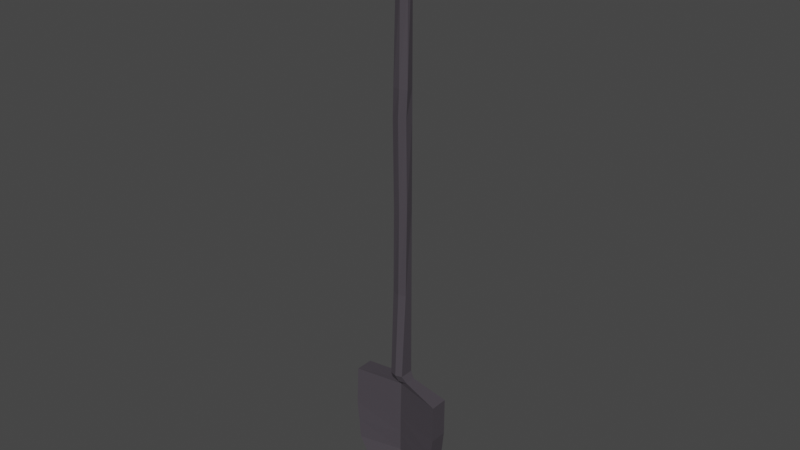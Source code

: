 # Source: Shovel.blend  (saved by Blender 2.93.20; exported with 4.5.12 LTS)
import bpy
from mathutils import Matrix  # noqa: F401  (used for matrix-valued properties, if any)

bpy.ops.wm.read_factory_settings(use_empty=True)
scene = bpy.context.scene
scene.name = 'Scene'

# ---- collections
col_collection = bpy.data.collections.new('Collection'); scene.collection.children.link(col_collection)

# ---- materials (node trees are filled in below, after node groups)
mat_material_001 = bpy.data.materials.new('Material.001')
mat_material_001.use_transparent_shadow = False

# ---- material node trees
mat_material_001.use_nodes = True; mat_material_001.node_tree.nodes.clear()
_N = mat_material_001.node_tree.nodes; _L = mat_material_001.node_tree.links
n0 = _N.new('ShaderNodeBsdfPrincipled'); n0.name = 'Principled BSDF'; n0.location = (10, 300)
n0.distribution = 'GGX'
n0.subsurface_method = 'BURLEY'
n0.inputs[0].default_value = (0.06536, 0.05702, 0.06822, 1.0)
n0.inputs[3].default_value = 1.45
n0.inputs[27].default_value = (0.0, 0.0, 0.0, 1.0)
n0.inputs[28].default_value = 1.0
n1 = _N.new('ShaderNodeOutputMaterial'); n1.name = 'Material Output'; n1.location = (300, 300)
_L.new(n0.outputs[0], n1.inputs[0])
n1.is_active_output = True

# ---- world
world_world = bpy.data.worlds.new('World'); scene.world = world_world
world_world.use_nodes = True; world_world.node_tree.nodes.clear()
_N = world_world.node_tree.nodes; _L = world_world.node_tree.links
n0 = _N.new('ShaderNodeOutputWorld'); n0.name = 'World Output'; n0.location = (300, 300)
n1 = _N.new('ShaderNodeBackground'); n1.name = 'Background'; n1.location = (10, 300)
n1.inputs[0].default_value = (0.05088, 0.05088, 0.05088, 1.0)
_L.new(n1.outputs[0], n0.inputs[0])
n0.is_active_output = True
world_world.color = (0.05088, 0.05088, 0.05088)
world_world.use_sun_shadow = False
world_world.sun_shadow_jitter_overblur = 0.0

# ---- meshes
me_cube_001 = bpy.data.meshes.new('Cube.001')
me_cube_001.from_pydata([(-1.105, -0.4464, -1.0), (-1.154, -0.4464, 1.031), (1.068, -0.4464, -1.0), (1.173, -0.4464, 0.9261), (-1.197, -0.4464, 0.0154), (1.169, -0.4464, -0.03697), (-0.5995, -0.4464, -1.881), (0.5933, -0.4464, -1.881), (-0.003081, -0.4464, -2.254), (0.2285, -0.2723, 1.119), (-0.1982, -0.2723, 1.134), (0.1501, -0.349, 1.307), (-0.1782, -0.349, 1.305), (0.1324, -0.04659, 12.76), (-0.1958, -0.04659, 12.76), (-1.105, 0.0, -1.0), (-1.154, 0.0, 1.031), (1.068, 0.0, -1.0), (1.173, 0.0, 0.9261), (1.169, 0.0, -0.03697), (-1.197, 0.0, 0.0154), (-0.6104, 0.0, -1.882), (0.5933, 0.0, -1.881), (-0.004918, 0.0, -2.256), (0.2285, 0.0, 1.119), (-0.1982, 0.0, 1.134), (0.1501, 0.0, 1.307), (-0.1782, 0.0, 1.305), (0.1324, 0.0, 12.76), (-0.1958, 0.0, 12.76), (-0.2167, -0.2107, 3.457), (-0.1841, -0.2269, 5.609), (-0.2277, -0.2064, 7.761), (-0.1899, -0.2298, 8.456), (-0.1929, -0.1532, 10.61), (0.1354, -0.1532, 10.61), (0.1679, -0.1917, 8.459), (0.1412, -0.2013, 7.763), (0.1719, -0.2058, 5.611), (0.1471, -0.2107, 3.459), (0.1471, 0.0, 3.459), (0.1442, 0.0, 5.611), (0.1412, 0.0, 7.763), (0.1383, 0.0, 8.459), (0.1354, 0.0, 12.07), (-0.1811, 0.0, 3.457), (-0.1841, 0.0, 5.609), (-0.187, 0.0, 7.761), (-0.1899, 0.0, 8.456), (-0.1929, 0.0, 10.61), (-0.01849, -0.1979, -1.0), (0.009243, -0.1979, 0.9784), (-0.01386, -0.1979, -0.01078), (-0.003081, -0.3235, -1.881), (0.01514, -0.3206, 1.126), (-0.01407, -0.3973, 1.306), (-0.0317, -0.09485, 12.76), (-0.0317, -0.04826, 12.76), (-0.03478, -0.2589, 3.458), (-0.006103, -0.2646, 5.61), (-0.04325, -0.2521, 7.762), (-0.01102, -0.259, 8.458), (-0.02876, -0.2015, 10.61), (-0.01701, -0.04826, 3.458), (-0.01994, -0.04826, 5.61), (-0.02288, -0.04826, 7.762), (-0.02582, -0.04826, 9.914), (-0.02876, -0.04826, 10.61), (1.119, -0.4464, -0.5185), (-1.151, -0.4464, -0.4923), (-1.151, 0.0, -0.4923), (1.119, 0.0, -0.5185), (-0.01617, -0.1979, -0.5054), (-1.186, -0.4464, 0.278), (1.17, -0.4464, 0.2121), (1.17, 0.0, 0.2121), (-1.186, 0.0, 0.278), (-0.007888, -0.1979, 0.245), (-0.8521, -0.4464, -1.441), (0.8305, -0.4464, -1.441), (0.8305, 0.0, -1.441), (-0.8576, 0.0, -1.441), (-0.01078, -0.2607, -1.441)], [], [(75, 18, 3, 74), (77, 51, 1, 73), (16, 1, 10, 25), (72, 52, 4, 69), (71, 19, 5, 68), (22, 7, 8, 23), (80, 79, 7, 22), (82, 78, 6, 53), (7, 53, 6, 8), (51, 3, 9, 54), (49, 34, 14, 29), (25, 10, 12, 27), (54, 9, 11, 55), (57, 29, 14, 56), (67, 49, 29, 57), (62, 35, 13, 56), (35, 44, 28, 13), (3, 18, 24, 9), (9, 24, 26, 11), (6, 21, 23, 8), (69, 4, 20, 70), (78, 81, 21, 6), (73, 1, 16, 76), (11, 26, 40, 39), (39, 40, 41, 38), (38, 41, 42, 37), (37, 42, 43, 36), (36, 43, 44, 35), (55, 11, 39, 58), (58, 39, 38, 59), (59, 38, 37, 60), (60, 37, 36, 61), (61, 36, 35, 62), (81, 80, 22, 23, 21), (63, 45, 46, 64), (64, 46, 47, 65), (65, 47, 48, 66), (66, 48, 49, 67), (27, 12, 30, 45), (45, 30, 31, 46), (46, 31, 32, 47), (47, 32, 33, 48), (48, 33, 34, 49), (43, 66, 67, 44), (42, 65, 66, 43), (41, 64, 65, 42), (40, 63, 64, 41), (33, 61, 62, 34), (32, 60, 61, 33), (31, 59, 60, 32), (30, 58, 59, 31), (12, 55, 58, 30), (34, 62, 56, 14), (44, 67, 57, 28), (28, 57, 56, 13), (10, 54, 55, 12), (1, 51, 54, 10), (79, 82, 53, 7), (68, 5, 52, 72), (74, 3, 51, 77), (2, 68, 72, 50), (76, 75, 19, 71, 70, 20), (0, 69, 70, 15), (17, 71, 68, 2), (50, 72, 69, 0), (24, 18, 75, 76, 16, 25, 27, 45, 63, 40, 26), (5, 74, 77, 52), (4, 73, 76, 20), (52, 77, 73, 4), (19, 75, 74, 5), (2, 50, 82, 79), (70, 71, 17, 80, 81, 15), (0, 15, 81, 78), (50, 0, 78, 82), (17, 2, 79, 80)])
_uv = me_cube_001.uv_layers.new(name='UVMap')
_uv.uv.foreach_set('vector', [0.5323, 0.625, 0.625, 0.625, 0.625, 0.75, 0.5323, 0.75, 0.5323, 0.875, 0.625, 0.875, 0.625, 1.0, 0.5323, 1.0, 0.625, 0.125, 0.625, 0.0, 0.625, 0.0, 0.625, 0.125, 0.4375, 0.875, 0.5, 0.875, 0.5, 1.0, 0.4375, 1.0, 0.4375, 0.625, 0.5, 0.625, 0.5, 0.75, 0.4375, 0.75, 0.375, 0.625, 0.375, 0.75, 0.375, 0.75, 0.375, 0.625, 0.375, 0.625, 0.375, 0.75, 0.375, 0.75, 0.375, 0.625, 0.375, 0.875, 0.375, 1.0, 0.375, 1.0, 0.375, 0.875, 0.375, 0.75, 0.375, 0.875, 0.375, 1.0, 0.375, 0.75, 0.625, 0.875, 0.625, 0.75, 0.625, 0.75, 0.625, 0.875, 0.625, 0.125, 0.625, 0.0, 0.625, 0.0, 0.625, 0.125, 0.625, 0.125, 0.625, 0.0, 0.625, 0.0, 0.625, 0.125, 0.625, 0.875, 0.625, 0.75, 0.625, 0.75, 0.625, 0.875, 0.75, 0.625, 0.875, 0.625, 0.875, 0.75, 0.75, 0.75, 0.7292, 0.5833, 0.8333, 0.5417, 0.875, 0.625, 0.75, 0.625, 0.625, 0.875, 0.625, 0.75, 0.625, 0.75, 0.625, 0.875, 0.625, 0.75, 0.625, 0.625, 0.625, 0.625, 0.625, 0.75, 0.625, 0.75, 0.625, 0.625, 0.625, 0.625, 0.625, 0.75, 0.625, 0.75, 0.625, 0.625, 0.625, 0.625, 0.625, 0.75, 0.375, 0.0, 0.375, 0.125, 0.375, 0.125, 0.375, 0.0, 0.4375, 0.0, 0.5, 0.0, 0.5, 0.125, 0.4375, 0.125, 0.375, 0.0, 0.375, 0.125, 0.375, 0.125, 0.375, 0.0, 0.5323, 0.0, 0.625, 0.0, 0.625, 0.125, 0.5323, 0.125, 0.625, 0.75, 0.625, 0.625, 0.625, 0.625, 0.625, 0.75, 0.625, 0.75, 0.625, 0.625, 0.625, 0.625, 0.625, 0.75, 0.625, 0.75, 0.625, 0.625, 0.625, 0.625, 0.625, 0.75, 0.625, 0.75, 0.625, 0.625, 0.625, 0.625, 0.625, 0.75, 0.625, 0.75, 0.625, 0.625, 0.625, 0.625, 0.625, 0.75, 0.625, 0.875, 0.625, 0.75, 0.625, 0.75, 0.625, 0.875, 0.625, 0.875, 0.625, 0.75, 0.625, 0.75, 0.625, 0.875, 0.625, 0.875, 0.625, 0.75, 0.625, 0.75, 0.625, 0.875, 0.625, 0.875, 0.625, 0.75, 0.625, 0.75, 0.625, 0.875, 0.625, 0.875, 0.625, 0.75, 0.625, 0.75, 0.625, 0.875, 0.375, 0.125, 0.375, 0.625, 0.375, 0.625, 0.375, 0.125, 0.375, 0.125, 0.6458, 0.4167, 0.6667, 0.2083, 0.7083, 0.2917, 0.6667, 0.4583, 0.6667, 0.4583, 0.7083, 0.2917, 0.75, 0.375, 0.6875, 0.5, 0.6875, 0.5, 0.75, 0.375, 0.7917, 0.4583, 0.7083, 0.5417, 0.7083, 0.5417, 0.7917, 0.4583, 0.8333, 0.5417, 0.7292, 0.5833, 0.625, 0.125, 0.625, 0.0, 0.625, 0.0, 0.625, 0.125, 0.625, 0.125, 0.625, 0.0, 0.625, 0.0, 0.625, 0.125, 0.625, 0.125, 0.625, 0.0, 0.625, 0.0, 0.625, 0.125, 0.625, 0.125, 0.625, 0.0, 0.625, 0.0, 0.625, 0.125, 0.625, 0.125, 0.625, 0.0, 0.625, 0.0, 0.625, 0.125, 0.625, 0.625, 0.7083, 0.5417, 0.7292, 0.5833, 0.625, 0.625, 0.625, 0.625, 0.6875, 0.5, 0.7083, 0.5417, 0.625, 0.625, 0.625, 0.625, 0.6667, 0.4583, 0.6875, 0.5, 0.625, 0.625, 0.625, 0.625, 0.6458, 0.4167, 0.6667, 0.4583, 0.625, 0.625, 0.625, 1.0, 0.625, 0.875, 0.625, 0.875, 0.625, 1.0, 0.625, 1.0, 0.625, 0.875, 0.625, 0.875, 0.625, 1.0, 0.625, 1.0, 0.625, 0.875, 0.625, 0.875, 0.625, 1.0, 0.625, 1.0, 0.625, 0.875, 0.625, 0.875, 0.625, 1.0, 0.625, 1.0, 0.625, 0.875, 0.625, 0.875, 0.625, 1.0, 0.625, 1.0, 0.625, 0.875, 0.625, 0.875, 0.625, 1.0, 0.625, 0.625, 0.7292, 0.5833, 0.75, 0.625, 0.625, 0.625, 0.625, 0.625, 0.75, 0.625, 0.75, 0.75, 0.625, 0.75, 0.625, 1.0, 0.625, 0.875, 0.625, 0.875, 0.625, 1.0, 0.625, 1.0, 0.625, 0.875, 0.625, 0.875, 0.625, 1.0, 0.375, 0.75, 0.375, 0.875, 0.375, 0.875, 0.375, 0.75, 0.4375, 0.75, 0.5, 0.75, 0.5, 0.875, 0.4375, 0.875, 0.5323, 0.75, 0.625, 0.75, 0.625, 0.875, 0.5323, 0.875, 0.375, 0.75, 0.4375, 0.75, 0.4375, 0.875, 0.375, 0.875, 0.5323, 0.125, 0.5323, 0.625, 0.5, 0.625, 0.4375, 0.625, 0.4375, 0.125, 0.5, 0.125, 0.375, 0.0, 0.4375, 0.0, 0.4375, 0.125, 0.375, 0.125, 0.375, 0.625, 0.4375, 0.625, 0.4375, 0.75, 0.375, 0.75, 0.375, 0.875, 0.4375, 0.875, 0.4375, 1.0, 0.375, 1.0, 0.625, 0.625, 0.625, 0.625, 0.5323, 0.625, 0.5323, 0.125, 0.625, 0.125, 0.625, 0.125, 0.625, 0.125, 0.6667, 0.2083, 0.6458, 0.4167, 0.625, 0.625, 0.625, 0.625, 0.5, 0.75, 0.5323, 0.75, 0.5323, 0.875, 0.5, 0.875, 0.5, 0.0, 0.5323, 0.0, 0.5323, 0.125, 0.5, 0.125, 0.5, 0.875, 0.5323, 0.875, 0.5323, 1.0, 0.5, 1.0, 0.5, 0.625, 0.5323, 0.625, 0.5323, 0.75, 0.5, 0.75, 0.375, 0.75, 0.375, 0.875, 0.375, 0.875, 0.375, 0.75, 0.4375, 0.125, 0.4375, 0.625, 0.375, 0.625, 0.375, 0.625, 0.375, 0.125, 0.375, 0.125, 0.375, 0.0, 0.375, 0.125, 0.375, 0.125, 0.375, 0.0, 0.375, 0.875, 0.375, 1.0, 0.375, 1.0, 0.375, 0.875, 0.375, 0.625, 0.375, 0.75, 0.375, 0.75, 0.375, 0.625])
me_cube_001.materials.append(mat_material_001)
me_cube_001.use_remesh_fix_poles = True
me_cube_001.use_remesh_preserve_attributes = False
me_cube_001.update()

# ---- objects
ob_empty = bpy.data.objects.new('Empty', None)
ob_cube = bpy.data.objects.new('Cube', me_cube_001)

# ---- transforms, parenting, visibility, modifiers, constraints
ob_empty.location = (0.0, 0.0, 2.499)
ob_empty.rotation_euler = (1.571, -0.0, -0.0)
ob_empty.empty_display_type = 'IMAGE'
ob_empty.empty_display_size = 5.0
ob_cube.location = (0.0, 0.0, 0.7329)
ob_cube.scale = (0.2972, 0.2972, 0.2972)

# ---- collection membership
col_collection.objects.link(ob_empty)
col_collection.objects.link(ob_cube)

# ---- scene / render settings (as saved in the file)
scene.frame_start = 1; scene.frame_end = 250; scene.frame_set(5)
scene.render.engine = 'BLENDER_EEVEE_NEXT'
scene.cycles.use_denoising = False
scene.cycles.samples = 128
scene.cycles.sampling_pattern = 'TABULATED_SOBOL'
scene.cycles.use_adaptive_sampling = False
scene.cycles.use_light_tree = False
scene.view_settings.view_transform = 'Filmic'
bpy.context.view_layer.update()

# ---- added for rendering (the .blend has no active camera and no usable light): camera, sun
cam_auto = bpy.data.cameras.new('AutoCamera')
cam_auto.lens = 50.0
cam_auto.sensor_width = 36.0
cam_auto.clip_end = 1000.0
ob_auto_camera = bpy.data.objects.new('AutoCamera', cam_auto)
scene.collection.objects.link(ob_auto_camera)
ob_auto_camera.location = (4.17974, -5.08642, 5.64108)
ob_auto_camera.rotation_euler = (1.09748, -7.21219e-08, 0.694738)
scene.camera = ob_auto_camera
light_auto_sun = bpy.data.lights.new('AutoSun', 'SUN')
light_auto_sun.energy = 3.0
light_auto_sun.angle = 0.0523599
ob_auto_sun = bpy.data.objects.new('AutoSun', light_auto_sun)
scene.collection.objects.link(ob_auto_sun)
ob_auto_sun.rotation_euler = (0.872665, 0.174533, 0.523599)
bpy.context.view_layer.update()
